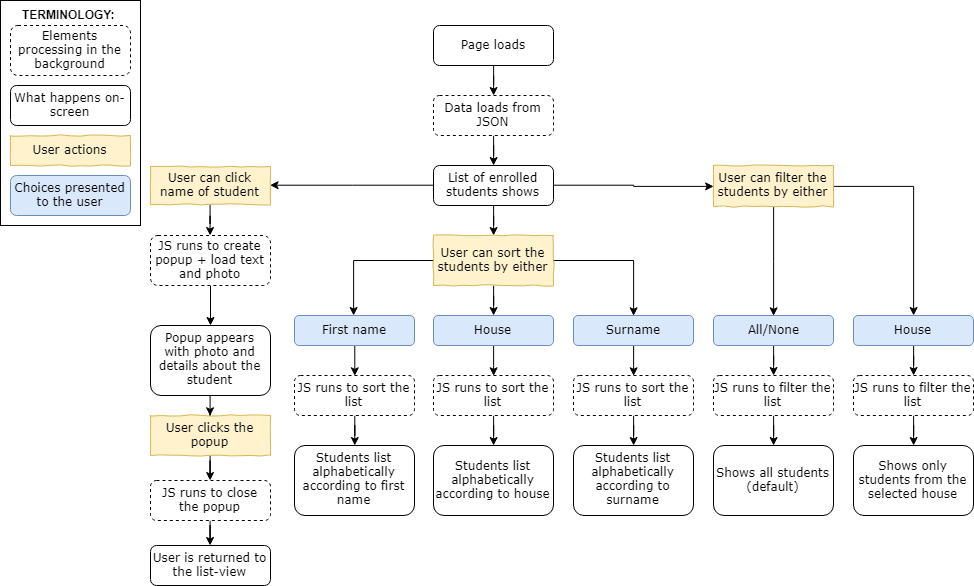

The diagram above was exported from draw.io. Its source (the exported page's mxGraphModel, read from the mxfile embedded in the PNG):
<mxGraphModel dx="2321" dy="625" grid="1" gridSize="10" guides="1" tooltips="1" connect="1" arrows="1" fold="1" page="1" pageScale="1" pageWidth="1100" pageHeight="850" background="#ffffff" math="0" shadow="0">
  <root>
    <mxCell id="0" />
    <mxCell id="1" parent="0" />
    <mxCell id="Q49NSUybLr_tEn1VC8tz-17" value="" style="rounded=0;whiteSpace=wrap;html=1;" vertex="1" parent="1">
      <mxGeometry x="-1100" y="15" width="140" height="225" as="geometry" />
    </mxCell>
    <mxCell id="WkdXabCIU7vaPntqqLm9-2" value="" style="edgeStyle=orthogonalEdgeStyle;rounded=0;orthogonalLoop=1;jettySize=auto;html=1;" parent="1" source="17ea667e15c223fc-2" target="WkdXabCIU7vaPntqqLm9-1" edge="1">
      <mxGeometry relative="1" as="geometry" />
    </mxCell>
    <mxCell id="Q49NSUybLr_tEn1VC8tz-12" style="edgeStyle=orthogonalEdgeStyle;rounded=0;orthogonalLoop=1;jettySize=auto;html=1;entryX=1;entryY=0.5;entryDx=0;entryDy=0;" edge="1" parent="1" source="17ea667e15c223fc-2" target="WkdXabCIU7vaPntqqLm9-25">
      <mxGeometry relative="1" as="geometry" />
    </mxCell>
    <mxCell id="Q49NSUybLr_tEn1VC8tz-14" style="edgeStyle=orthogonalEdgeStyle;rounded=0;orthogonalLoop=1;jettySize=auto;html=1;entryX=0;entryY=0.5;entryDx=0;entryDy=0;" edge="1" parent="1" source="17ea667e15c223fc-2" target="WkdXabCIU7vaPntqqLm9-15">
      <mxGeometry relative="1" as="geometry" />
    </mxCell>
    <mxCell id="17ea667e15c223fc-2" value="List of enrolled students shows" style="rounded=1;whiteSpace=wrap;html=1;shadow=0;labelBackgroundColor=none;strokeColor=#000000;strokeWidth=1;fillColor=#ffffff;fontFamily=Verdana;fontSize=12;fontColor=#000000;align=center;" parent="1" vertex="1">
      <mxGeometry x="-667" y="180" width="120" height="40" as="geometry" />
    </mxCell>
    <mxCell id="WkdXabCIU7vaPntqqLm9-4" value="" style="edgeStyle=orthogonalEdgeStyle;rounded=0;orthogonalLoop=1;jettySize=auto;html=1;" parent="1" target="WkdXabCIU7vaPntqqLm9-3" edge="1">
      <mxGeometry relative="1" as="geometry">
        <mxPoint x="-633.5" y="275" as="sourcePoint" />
        <Array as="points">
          <mxPoint x="-746.5" y="275" />
        </Array>
      </mxGeometry>
    </mxCell>
    <mxCell id="WkdXabCIU7vaPntqqLm9-8" value="" style="edgeStyle=orthogonalEdgeStyle;rounded=0;orthogonalLoop=1;jettySize=auto;html=1;" parent="1" source="WkdXabCIU7vaPntqqLm9-1" target="WkdXabCIU7vaPntqqLm9-7" edge="1">
      <mxGeometry relative="1" as="geometry" />
    </mxCell>
    <mxCell id="Q49NSUybLr_tEn1VC8tz-8" value="" style="edgeStyle=orthogonalEdgeStyle;rounded=0;orthogonalLoop=1;jettySize=auto;html=1;entryX=0.5;entryY=0;entryDx=0;entryDy=0;" edge="1" parent="1" source="WkdXabCIU7vaPntqqLm9-1" target="WkdXabCIU7vaPntqqLm9-5">
      <mxGeometry relative="1" as="geometry">
        <mxPoint x="-467" y="275" as="targetPoint" />
      </mxGeometry>
    </mxCell>
    <mxCell id="WkdXabCIU7vaPntqqLm9-1" value="User can sort the students by either" style="rounded=0;whiteSpace=wrap;html=1;shadow=0;labelBackgroundColor=none;strokeColor=#d6b656;strokeWidth=1;fillColor=#fff2cc;fontFamily=Verdana;fontSize=12;align=center;comic=1;" parent="1" vertex="1">
      <mxGeometry x="-667" y="250" width="120" height="50" as="geometry" />
    </mxCell>
    <mxCell id="WkdXabCIU7vaPntqqLm9-14" value="" style="edgeStyle=orthogonalEdgeStyle;rounded=0;orthogonalLoop=1;jettySize=auto;html=1;entryX=0.5;entryY=0;entryDx=0;entryDy=0;" parent="1" source="WkdXabCIU7vaPntqqLm9-7" target="WkdXabCIU7vaPntqqLm9-42" edge="1">
      <mxGeometry relative="1" as="geometry">
        <mxPoint x="-607.5" y="740" as="targetPoint" />
      </mxGeometry>
    </mxCell>
    <mxCell id="WkdXabCIU7vaPntqqLm9-7" value="House" style="rounded=1;whiteSpace=wrap;html=1;shadow=0;labelBackgroundColor=none;strokeColor=#6c8ebf;strokeWidth=1;fillColor=#dae8fc;fontFamily=Verdana;fontSize=12;align=center;" parent="1" vertex="1">
      <mxGeometry x="-667" y="330" width="120" height="30" as="geometry" />
    </mxCell>
    <mxCell id="WkdXabCIU7vaPntqqLm9-13" value="Students list alphabetically according to house" style="rounded=1;whiteSpace=wrap;html=1;shadow=0;labelBackgroundColor=none;strokeColor=#000000;strokeWidth=1;fillColor=#ffffff;fontFamily=Verdana;fontSize=12;fontColor=#000000;align=center;" parent="1" vertex="1">
      <mxGeometry x="-667" y="460" width="120" height="70" as="geometry" />
    </mxCell>
    <mxCell id="Q49NSUybLr_tEn1VC8tz-10" style="edgeStyle=orthogonalEdgeStyle;rounded=0;orthogonalLoop=1;jettySize=auto;html=1;entryX=0.5;entryY=0;entryDx=0;entryDy=0;" edge="1" parent="1" source="WkdXabCIU7vaPntqqLm9-5" target="WkdXabCIU7vaPntqqLm9-39">
      <mxGeometry relative="1" as="geometry" />
    </mxCell>
    <mxCell id="WkdXabCIU7vaPntqqLm9-5" value="Surname" style="rounded=1;whiteSpace=wrap;html=1;shadow=0;labelBackgroundColor=none;strokeColor=#6c8ebf;strokeWidth=1;fillColor=#dae8fc;fontFamily=Verdana;fontSize=12;align=center;" parent="1" vertex="1">
      <mxGeometry x="-527" y="330" width="120" height="30" as="geometry" />
    </mxCell>
    <mxCell id="WkdXabCIU7vaPntqqLm9-11" value="Students list alphabetically according to surname" style="rounded=1;whiteSpace=wrap;html=1;shadow=0;labelBackgroundColor=none;strokeColor=#000000;strokeWidth=1;fillColor=#ffffff;fontFamily=Verdana;fontSize=12;fontColor=#000000;align=center;" parent="1" vertex="1">
      <mxGeometry x="-527" y="460" width="120" height="70" as="geometry" />
    </mxCell>
    <mxCell id="WkdXabCIU7vaPntqqLm9-10" value="" style="edgeStyle=orthogonalEdgeStyle;rounded=0;orthogonalLoop=1;jettySize=auto;html=1;entryX=0.5;entryY=0;entryDx=0;entryDy=0;entryPerimeter=0;" parent="1" source="WkdXabCIU7vaPntqqLm9-3" target="WkdXabCIU7vaPntqqLm9-44" edge="1">
      <mxGeometry relative="1" as="geometry">
        <mxPoint x="-807.5" y="620" as="targetPoint" />
      </mxGeometry>
    </mxCell>
    <mxCell id="WkdXabCIU7vaPntqqLm9-3" value="First name" style="rounded=1;whiteSpace=wrap;html=1;shadow=0;labelBackgroundColor=none;strokeColor=#6c8ebf;strokeWidth=1;fillColor=#dae8fc;fontFamily=Verdana;fontSize=12;align=center;" parent="1" vertex="1">
      <mxGeometry x="-806" y="330" width="120" height="30" as="geometry" />
    </mxCell>
    <mxCell id="WkdXabCIU7vaPntqqLm9-9" value="Students list alphabetically according to first name" style="rounded=1;whiteSpace=wrap;html=1;shadow=0;labelBackgroundColor=none;strokeColor=#000000;strokeWidth=1;fillColor=#ffffff;fontFamily=Verdana;fontSize=12;fontColor=#000000;align=center;" parent="1" vertex="1">
      <mxGeometry x="-806" y="460" width="120" height="70" as="geometry" />
    </mxCell>
    <mxCell id="WkdXabCIU7vaPntqqLm9-22" value="" style="edgeStyle=orthogonalEdgeStyle;rounded=0;orthogonalLoop=1;jettySize=auto;html=1;" parent="1" source="WkdXabCIU7vaPntqqLm9-15" target="WkdXabCIU7vaPntqqLm9-21" edge="1">
      <mxGeometry relative="1" as="geometry" />
    </mxCell>
    <mxCell id="Q49NSUybLr_tEn1VC8tz-15" style="edgeStyle=orthogonalEdgeStyle;rounded=0;orthogonalLoop=1;jettySize=auto;html=1;entryX=0.5;entryY=0;entryDx=0;entryDy=0;" edge="1" parent="1" source="WkdXabCIU7vaPntqqLm9-15" target="WkdXabCIU7vaPntqqLm9-17">
      <mxGeometry relative="1" as="geometry" />
    </mxCell>
    <mxCell id="WkdXabCIU7vaPntqqLm9-15" value="User can filter the students by either" style="rounded=0;whiteSpace=wrap;html=1;shadow=0;labelBackgroundColor=none;strokeColor=#d6b656;strokeWidth=1;fillColor=#fff2cc;fontFamily=Verdana;fontSize=12;align=center;comic=1;" parent="1" vertex="1">
      <mxGeometry x="-387" y="180" width="120" height="41" as="geometry" />
    </mxCell>
    <mxCell id="WkdXabCIU7vaPntqqLm9-50" value="" style="edgeStyle=orthogonalEdgeStyle;rounded=0;orthogonalLoop=1;jettySize=auto;html=1;" parent="1" source="WkdXabCIU7vaPntqqLm9-21" target="WkdXabCIU7vaPntqqLm9-49" edge="1">
      <mxGeometry relative="1" as="geometry" />
    </mxCell>
    <mxCell id="WkdXabCIU7vaPntqqLm9-21" value="House" style="rounded=1;whiteSpace=wrap;html=1;shadow=0;labelBackgroundColor=none;strokeColor=#6c8ebf;strokeWidth=1;fillColor=#dae8fc;fontFamily=Verdana;fontSize=12;align=center;comic=0;" parent="1" vertex="1">
      <mxGeometry x="-247" y="330" width="120" height="30" as="geometry" />
    </mxCell>
    <mxCell id="WkdXabCIU7vaPntqqLm9-23" value="Shows only students from the selected house" style="rounded=1;whiteSpace=wrap;html=1;shadow=0;labelBackgroundColor=none;strokeColor=#000000;strokeWidth=1;fillColor=#ffffff;fontFamily=Verdana;fontSize=12;fontColor=#000000;align=center;comic=0;" parent="1" vertex="1">
      <mxGeometry x="-247" y="460" width="120" height="70" as="geometry" />
    </mxCell>
    <mxCell id="WkdXabCIU7vaPntqqLm9-47" value="" style="edgeStyle=orthogonalEdgeStyle;rounded=0;orthogonalLoop=1;jettySize=auto;html=1;" parent="1" source="WkdXabCIU7vaPntqqLm9-17" target="WkdXabCIU7vaPntqqLm9-46" edge="1">
      <mxGeometry relative="1" as="geometry" />
    </mxCell>
    <mxCell id="WkdXabCIU7vaPntqqLm9-17" value="All/None" style="rounded=1;whiteSpace=wrap;html=1;shadow=0;labelBackgroundColor=none;strokeColor=#6c8ebf;strokeWidth=1;fillColor=#dae8fc;fontFamily=Verdana;fontSize=12;align=center;" parent="1" vertex="1">
      <mxGeometry x="-387" y="330" width="120" height="30" as="geometry" />
    </mxCell>
    <mxCell id="WkdXabCIU7vaPntqqLm9-19" value="Shows all students (default)" style="rounded=1;whiteSpace=wrap;html=1;shadow=0;labelBackgroundColor=none;strokeColor=#000000;strokeWidth=1;fillColor=#ffffff;fontFamily=Verdana;fontSize=12;fontColor=#000000;align=center;" parent="1" vertex="1">
      <mxGeometry x="-387" y="460" width="120" height="70" as="geometry" />
    </mxCell>
    <mxCell id="WkdXabCIU7vaPntqqLm9-54" value="" style="edgeStyle=orthogonalEdgeStyle;rounded=0;orthogonalLoop=1;jettySize=auto;html=1;" parent="1" source="WkdXabCIU7vaPntqqLm9-25" target="WkdXabCIU7vaPntqqLm9-52" edge="1">
      <mxGeometry relative="1" as="geometry" />
    </mxCell>
    <mxCell id="WkdXabCIU7vaPntqqLm9-25" value="User can click name of student" style="rounded=0;whiteSpace=wrap;html=1;shadow=0;labelBackgroundColor=none;strokeColor=#d6b656;strokeWidth=1;fillColor=#fff2cc;fontFamily=Verdana;fontSize=12;align=center;comic=1;" parent="1" vertex="1">
      <mxGeometry x="-950" y="181" width="120" height="38" as="geometry" />
    </mxCell>
    <mxCell id="Q49NSUybLr_tEn1VC8tz-13" style="edgeStyle=orthogonalEdgeStyle;rounded=0;orthogonalLoop=1;jettySize=auto;html=1;entryX=0.5;entryY=0;entryDx=0;entryDy=0;" edge="1" parent="1" source="WkdXabCIU7vaPntqqLm9-27" target="WkdXabCIU7vaPntqqLm9-29">
      <mxGeometry relative="1" as="geometry" />
    </mxCell>
    <mxCell id="WkdXabCIU7vaPntqqLm9-27" value="Popup appears with photo and details about the student" style="rounded=1;whiteSpace=wrap;html=1;shadow=0;labelBackgroundColor=none;strokeColor=#000000;strokeWidth=1;fillColor=#ffffff;fontFamily=Verdana;fontSize=12;fontColor=#000000;align=center;comic=0;" parent="1" vertex="1">
      <mxGeometry x="-950" y="340" width="120" height="70" as="geometry" />
    </mxCell>
    <mxCell id="WkdXabCIU7vaPntqqLm9-32" value="" style="edgeStyle=orthogonalEdgeStyle;rounded=0;orthogonalLoop=1;jettySize=auto;html=1;" parent="1" source="WkdXabCIU7vaPntqqLm9-29" target="WkdXabCIU7vaPntqqLm9-31" edge="1">
      <mxGeometry relative="1" as="geometry" />
    </mxCell>
    <mxCell id="WkdXabCIU7vaPntqqLm9-29" value="User clicks the popup" style="rounded=0;whiteSpace=wrap;html=1;shadow=0;labelBackgroundColor=none;strokeColor=#d6b656;strokeWidth=1;fillColor=#fff2cc;fontFamily=Verdana;fontSize=12;align=center;comic=1;" parent="1" vertex="1">
      <mxGeometry x="-950" y="430" width="120" height="40" as="geometry" />
    </mxCell>
    <mxCell id="WkdXabCIU7vaPntqqLm9-57" value="" style="edgeStyle=orthogonalEdgeStyle;rounded=0;orthogonalLoop=1;jettySize=auto;html=1;" parent="1" source="WkdXabCIU7vaPntqqLm9-31" target="WkdXabCIU7vaPntqqLm9-56" edge="1">
      <mxGeometry relative="1" as="geometry" />
    </mxCell>
    <mxCell id="WkdXabCIU7vaPntqqLm9-31" value="JS runs to close the popup" style="rounded=1;whiteSpace=wrap;html=1;shadow=0;labelBackgroundColor=none;strokeColor=#000000;strokeWidth=1;fillColor=#ffffff;fontFamily=Verdana;fontSize=12;fontColor=#000000;align=center;comic=0;dashed=1;" parent="1" vertex="1">
      <mxGeometry x="-950" y="495" width="120" height="40" as="geometry" />
    </mxCell>
    <mxCell id="WkdXabCIU7vaPntqqLm9-56" value="User is returned to the list-view" style="rounded=1;whiteSpace=wrap;html=1;shadow=0;labelBackgroundColor=none;strokeColor=#000000;strokeWidth=1;fillColor=#ffffff;fontFamily=Verdana;fontSize=12;fontColor=#000000;align=center;comic=0;" parent="1" vertex="1">
      <mxGeometry x="-950" y="560" width="120" height="40" as="geometry" />
    </mxCell>
    <mxCell id="WkdXabCIU7vaPntqqLm9-37" value="" style="edgeStyle=orthogonalEdgeStyle;rounded=0;orthogonalLoop=1;jettySize=auto;html=1;" parent="1" source="WkdXabCIU7vaPntqqLm9-35" target="WkdXabCIU7vaPntqqLm9-36" edge="1">
      <mxGeometry relative="1" as="geometry" />
    </mxCell>
    <mxCell id="WkdXabCIU7vaPntqqLm9-35" value="Page loads" style="rounded=1;whiteSpace=wrap;html=1;shadow=0;labelBackgroundColor=none;strokeColor=#000000;strokeWidth=1;fillColor=#ffffff;fontFamily=Verdana;fontSize=12;fontColor=#000000;align=center;" parent="1" vertex="1">
      <mxGeometry x="-667" y="40" width="120" height="40" as="geometry" />
    </mxCell>
    <mxCell id="WkdXabCIU7vaPntqqLm9-38" value="" style="edgeStyle=orthogonalEdgeStyle;rounded=0;orthogonalLoop=1;jettySize=auto;html=1;" parent="1" source="WkdXabCIU7vaPntqqLm9-36" target="17ea667e15c223fc-2" edge="1">
      <mxGeometry relative="1" as="geometry" />
    </mxCell>
    <mxCell id="WkdXabCIU7vaPntqqLm9-36" value="Data loads from JSON" style="rounded=1;whiteSpace=wrap;html=1;shadow=0;labelBackgroundColor=none;strokeColor=#000000;strokeWidth=1;fillColor=#ffffff;fontFamily=Verdana;fontSize=12;fontColor=#000000;align=center;dashed=1;" parent="1" vertex="1">
      <mxGeometry x="-667" y="110" width="120" height="40" as="geometry" />
    </mxCell>
    <mxCell id="Q49NSUybLr_tEn1VC8tz-11" style="edgeStyle=orthogonalEdgeStyle;rounded=0;orthogonalLoop=1;jettySize=auto;html=1;" edge="1" parent="1" source="WkdXabCIU7vaPntqqLm9-39" target="WkdXabCIU7vaPntqqLm9-11">
      <mxGeometry relative="1" as="geometry" />
    </mxCell>
    <mxCell id="WkdXabCIU7vaPntqqLm9-39" value="JS runs to sort the list" style="rounded=1;whiteSpace=wrap;html=1;shadow=0;labelBackgroundColor=none;strokeColor=#000000;strokeWidth=1;fillColor=#ffffff;fontFamily=Verdana;fontSize=12;fontColor=#000000;align=center;dashed=1;" parent="1" vertex="1">
      <mxGeometry x="-527" y="390" width="120" height="40" as="geometry" />
    </mxCell>
    <mxCell id="WkdXabCIU7vaPntqqLm9-43" value="" style="edgeStyle=orthogonalEdgeStyle;rounded=0;orthogonalLoop=1;jettySize=auto;html=1;" parent="1" source="WkdXabCIU7vaPntqqLm9-42" target="WkdXabCIU7vaPntqqLm9-13" edge="1">
      <mxGeometry relative="1" as="geometry" />
    </mxCell>
    <mxCell id="WkdXabCIU7vaPntqqLm9-42" value="JS runs to sort the list" style="rounded=1;whiteSpace=wrap;html=1;shadow=0;labelBackgroundColor=none;strokeColor=#000000;strokeWidth=1;fillColor=#ffffff;fontFamily=Verdana;fontSize=12;fontColor=#000000;align=center;dashed=1;" parent="1" vertex="1">
      <mxGeometry x="-667" y="390" width="120" height="40" as="geometry" />
    </mxCell>
    <mxCell id="Q49NSUybLr_tEn1VC8tz-9" style="edgeStyle=orthogonalEdgeStyle;rounded=0;orthogonalLoop=1;jettySize=auto;html=1;" edge="1" parent="1" source="WkdXabCIU7vaPntqqLm9-44" target="WkdXabCIU7vaPntqqLm9-9">
      <mxGeometry relative="1" as="geometry" />
    </mxCell>
    <mxCell id="WkdXabCIU7vaPntqqLm9-44" value="JS runs to sort the list" style="rounded=1;whiteSpace=wrap;html=1;shadow=0;labelBackgroundColor=none;strokeColor=#000000;strokeWidth=1;fillColor=#ffffff;fontFamily=Verdana;fontSize=12;fontColor=#000000;align=center;dashed=1;" parent="1" vertex="1">
      <mxGeometry x="-806" y="390" width="120" height="40" as="geometry" />
    </mxCell>
    <mxCell id="WkdXabCIU7vaPntqqLm9-48" value="" style="edgeStyle=orthogonalEdgeStyle;rounded=0;orthogonalLoop=1;jettySize=auto;html=1;" parent="1" source="WkdXabCIU7vaPntqqLm9-46" target="WkdXabCIU7vaPntqqLm9-19" edge="1">
      <mxGeometry relative="1" as="geometry" />
    </mxCell>
    <mxCell id="WkdXabCIU7vaPntqqLm9-46" value="JS runs to filter the list" style="rounded=1;whiteSpace=wrap;html=1;shadow=0;labelBackgroundColor=none;strokeColor=#000000;strokeWidth=1;fillColor=#ffffff;fontFamily=Verdana;fontSize=12;fontColor=#000000;align=center;dashed=1;" parent="1" vertex="1">
      <mxGeometry x="-387" y="390" width="120" height="40" as="geometry" />
    </mxCell>
    <mxCell id="WkdXabCIU7vaPntqqLm9-51" value="" style="edgeStyle=orthogonalEdgeStyle;rounded=0;orthogonalLoop=1;jettySize=auto;html=1;" parent="1" source="WkdXabCIU7vaPntqqLm9-49" target="WkdXabCIU7vaPntqqLm9-23" edge="1">
      <mxGeometry relative="1" as="geometry" />
    </mxCell>
    <mxCell id="WkdXabCIU7vaPntqqLm9-49" value="JS runs to filter the list" style="rounded=1;whiteSpace=wrap;html=1;shadow=0;labelBackgroundColor=none;strokeColor=#000000;strokeWidth=1;fillColor=#ffffff;fontFamily=Verdana;fontSize=12;fontColor=#000000;align=center;dashed=1;" parent="1" vertex="1">
      <mxGeometry x="-247" y="390" width="120" height="40" as="geometry" />
    </mxCell>
    <mxCell id="WkdXabCIU7vaPntqqLm9-55" value="" style="edgeStyle=orthogonalEdgeStyle;rounded=0;orthogonalLoop=1;jettySize=auto;html=1;" parent="1" source="WkdXabCIU7vaPntqqLm9-52" target="WkdXabCIU7vaPntqqLm9-27" edge="1">
      <mxGeometry relative="1" as="geometry" />
    </mxCell>
    <mxCell id="WkdXabCIU7vaPntqqLm9-52" value="JS runs to create popup + load text and photo" style="rounded=1;whiteSpace=wrap;html=1;shadow=0;labelBackgroundColor=none;strokeColor=#000000;strokeWidth=1;fillColor=#ffffff;fontFamily=Verdana;fontSize=12;fontColor=#000000;align=center;dashed=1;" parent="1" vertex="1">
      <mxGeometry x="-950" y="250" width="120" height="50" as="geometry" />
    </mxCell>
    <mxCell id="Q49NSUybLr_tEn1VC8tz-1" value="Elements processing in the background" style="rounded=1;whiteSpace=wrap;html=1;shadow=0;labelBackgroundColor=none;strokeColor=#000000;strokeWidth=1;fillColor=#ffffff;fontFamily=Verdana;fontSize=12;fontColor=#000000;align=center;dashed=1;" vertex="1" parent="1">
      <mxGeometry x="-1090" y="40" width="120" height="50" as="geometry" />
    </mxCell>
    <mxCell id="Q49NSUybLr_tEn1VC8tz-2" value="What happens on-screen" style="rounded=1;whiteSpace=wrap;html=1;shadow=0;labelBackgroundColor=none;strokeColor=#000000;strokeWidth=1;fillColor=#ffffff;fontFamily=Verdana;fontSize=12;fontColor=#000000;align=center;" vertex="1" parent="1">
      <mxGeometry x="-1090" y="100" width="120" height="40" as="geometry" />
    </mxCell>
    <mxCell id="Q49NSUybLr_tEn1VC8tz-3" value="User actions" style="rounded=0;whiteSpace=wrap;html=1;shadow=0;labelBackgroundColor=none;strokeColor=#d6b656;strokeWidth=1;fillColor=#fff2cc;fontFamily=Verdana;fontSize=12;align=center;comic=1;" vertex="1" parent="1">
      <mxGeometry x="-1090" y="150" width="120" height="30" as="geometry" />
    </mxCell>
    <mxCell id="Q49NSUybLr_tEn1VC8tz-4" value="Choices presented to the user" style="rounded=1;whiteSpace=wrap;html=1;shadow=0;labelBackgroundColor=none;strokeColor=#6c8ebf;strokeWidth=1;fillColor=#dae8fc;fontFamily=Verdana;fontSize=12;align=center;" vertex="1" parent="1">
      <mxGeometry x="-1090" y="190" width="120" height="40" as="geometry" />
    </mxCell>
    <mxCell id="Q49NSUybLr_tEn1VC8tz-6" value="TERMINOLOGY:" style="text;html=1;resizable=0;points=[];autosize=1;align=left;verticalAlign=top;spacingTop=-4;fontStyle=1" vertex="1" parent="1">
      <mxGeometry x="-1080" y="20" width="110" height="20" as="geometry" />
    </mxCell>
  </root>
</mxGraphModel>